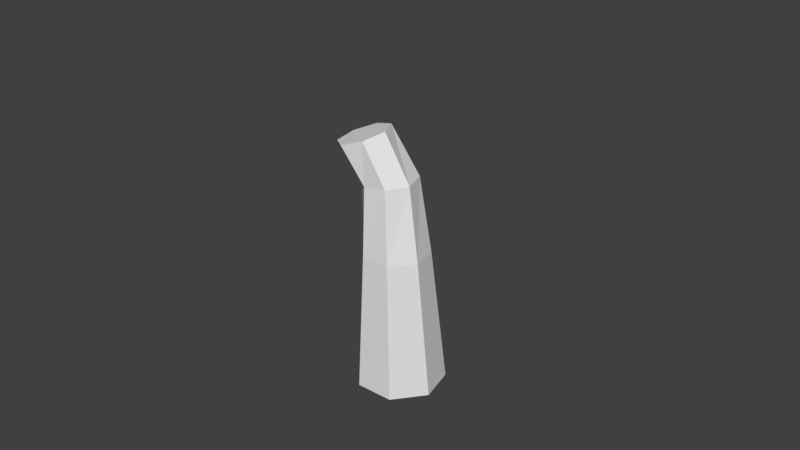 # Source: tree3.blend  (saved by Blender 2.79.0; exported with 4.5.12 LTS)
import bpy
from mathutils import Matrix  # noqa: F401  (used for matrix-valued properties, if any)

bpy.ops.wm.read_factory_settings(use_empty=True)
scene = bpy.context.scene
scene.name = 'Scene'

# ---- collections
col_collection_1 = bpy.data.collections.new('Collection 1'); scene.collection.children.link(col_collection_1)

# ---- world
world_world = bpy.data.worlds.new('World'); scene.world = world_world
world_world.color = (0.05088, 0.05088, 0.05088)
world_world.use_sun_shadow = False
world_world.sun_shadow_jitter_overblur = 0.0
world_world.cycles.sampling_method = 'MANUAL'

# ---- meshes
me_cylinder = bpy.data.meshes.new('Cylinder')
me_cylinder.from_pydata([(0.0, 0.8354, 0.0), (0.0, 0.4158, 3.198), (0.7818, 0.4611, 0.0), (0.5798, 0.1419, 3.198), (0.9749, -0.3845, 0.0), (0.723, -0.485, 3.198), (0.4339, -1.064, 0.0), (0.3218, -0.9906, 3.198), (-0.4339, -1.067, 0.0), (-0.3218, -0.9957, 3.198), (-0.9749, -0.3885, 0.0), (-0.723, -0.4908, 3.198), (-0.7818, 0.4572, 0.0), (-0.5798, 0.1348, 3.198), (0.2864, 0.1001, 4.854), (-0.2123, 0.3176, 4.839), (0.449, -0.4281, 4.857), (0.171, -0.8638, 4.841), (-0.3374, -0.9064, 4.784), (-0.7522, -0.5199, 4.733), (-0.6697, 0.03293, 4.768), (-0.355, -0.03206, 5.881), (-0.8363, 0.08324, 5.735), (-0.1288, -0.4951, 5.907), (-0.3279, -0.9572, 5.792), (-0.8024, -1.07, 5.624), (-1.195, -0.7494, 5.529), (-1.21, -0.236, 5.578)], [], [(0, 1, 3, 2), (2, 3, 5, 4), (4, 5, 7, 6), (6, 7, 9, 8), (8, 9, 11, 10), (1, 13, 20, 15), (10, 11, 13, 12), (12, 13, 1, 0), (0, 2, 4, 6, 8, 10, 12), (15, 20, 27, 22), (5, 3, 14, 16), (11, 9, 18, 19), (3, 1, 15, 14), (7, 5, 16, 17), (13, 11, 19, 20), (9, 7, 17, 18), (21, 22, 27, 26, 25, 24, 23), (19, 18, 25, 26), (17, 16, 23, 24), (14, 15, 22, 21), (20, 19, 26, 27), (18, 17, 24, 25), (16, 14, 21, 23)])
me_cylinder.use_remesh_preserve_volume = False
me_cylinder.use_remesh_preserve_attributes = False
me_cylinder.use_mirror_vertex_groups = False
me_cylinder.update()

# ---- objects
ob_mball_002 = bpy.data.objects.new('Mball.002', None)
ob_mball_001 = bpy.data.objects.new('Mball.001', None)
ob_mball = bpy.data.objects.new('Mball', None)
ob_cylinder = bpy.data.objects.new('Cylinder', me_cylinder)

# ---- transforms, parenting, visibility, modifiers, constraints
ob_mball_002.location = (-0.9659, -1.955, 6.545)
ob_mball_002.rotation_euler = (-0.5404, -0.2896, 0.8485)
ob_mball_002.scale = (2.597, 1.947, 1.947)
ob_mball_002.empty_image_offset = (0.0, 0.0)
ob_mball_002.lineart.crease_threshold = 0.0
ob_mball_001.location = (2.143, -1.266, 5.434)
ob_mball_001.scale = (2.353, 2.353, 2.353)
ob_mball_001.empty_image_offset = (0.0, 0.0)
ob_mball_001.lineart.crease_threshold = 0.0
ob_mball.location = (-0.6765, 1.736, 6.751)
ob_mball.scale = (2.37, 1.519, 1.519)
ob_mball.empty_image_offset = (0.0, 0.0)
ob_mball.lineart.crease_threshold = 0.0
ob_cylinder.location = (0.0, 0.0, 0.0)
ob_cylinder.lineart.crease_threshold = 0.0

# ---- collection membership
col_collection_1.objects.link(ob_mball_002)
col_collection_1.objects.link(ob_mball_001)
col_collection_1.objects.link(ob_mball)
col_collection_1.objects.link(ob_cylinder)

# ---- scene / render settings (as saved in the file)
scene.frame_start = 1; scene.frame_end = 250; scene.frame_set(1)
scene.render.engine = 'BLENDER_EEVEE_NEXT'
scene.render.resolution_percentage = 50
scene.render.dither_intensity = 0.0
scene.cycles.use_denoising = False
scene.cycles.samples = 128
scene.cycles.sampling_pattern = 'TABULATED_SOBOL'
scene.cycles.use_adaptive_sampling = False
scene.cycles.use_light_tree = False
scene.cycles.blur_glossy = 0.0
scene.cycles.sample_clamp_indirect = 0.0
scene.view_settings.view_transform = 'Standard'
bpy.context.view_layer.update()

# ---- added for rendering (the .blend has no active camera and no usable light): camera, sun
cam_auto = bpy.data.cameras.new('AutoCamera')
cam_auto.lens = 50.0
cam_auto.sensor_width = 36.0
cam_auto.clip_end = 1000.0
ob_auto_camera = bpy.data.objects.new('AutoCamera', cam_auto)
scene.collection.objects.link(ob_auto_camera)
ob_auto_camera.location = (13.1731, -15.9944, 14.2897)
ob_auto_camera.rotation_euler = (1.09748, -7.21219e-08, 0.694738)
scene.camera = ob_auto_camera
light_auto_sun = bpy.data.lights.new('AutoSun', 'SUN')
light_auto_sun.energy = 3.0
light_auto_sun.angle = 0.0523599
ob_auto_sun = bpy.data.objects.new('AutoSun', light_auto_sun)
scene.collection.objects.link(ob_auto_sun)
ob_auto_sun.rotation_euler = (0.872665, 0.174533, 0.523599)
bpy.context.view_layer.update()
